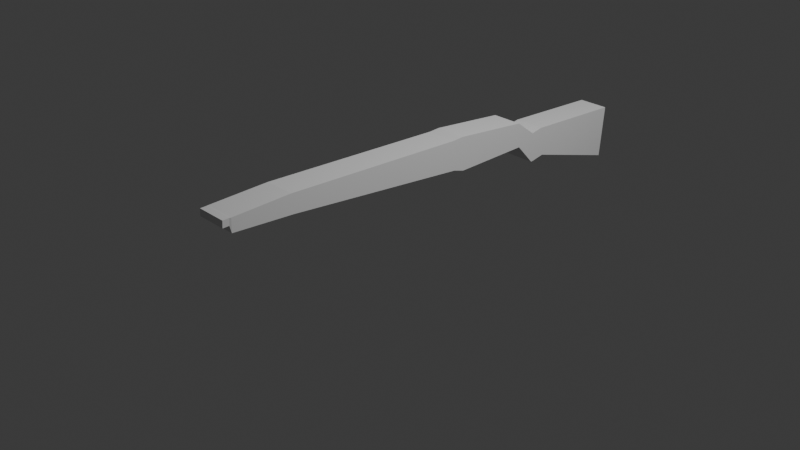 # Source: M1Garand.blend  (saved by Blender 4.2.66; exported with 4.5.12 LTS)
import bpy
from mathutils import Matrix  # noqa: F401  (used for matrix-valued properties, if any)

bpy.ops.wm.read_factory_settings(use_empty=True)
scene = bpy.context.scene
scene.name = 'Scene'

# ---- collections
col_collection = bpy.data.collections.new('Collection'); scene.collection.children.link(col_collection)

# ---- world
world_world = bpy.data.worlds.new('World'); scene.world = world_world
world_world.use_nodes = True; world_world.node_tree.nodes.clear()
_N = world_world.node_tree.nodes; _L = world_world.node_tree.links
n0 = _N.new('ShaderNodeOutputWorld'); n0.name = 'World Output'; n0.location = (300, 300)
n1 = _N.new('ShaderNodeBackground'); n1.name = 'Background'; n1.location = (10, 300)
n1.inputs[0].default_value = (0.05088, 0.05088, 0.05088, 1.0)
_L.new(n1.outputs[0], n0.inputs[0])
n0.is_active_output = True
world_world.color = (0.05088, 0.05088, 0.05088)
world_world.sun_shadow_jitter_overblur = 0.0

# ---- cameras
cam_camera = bpy.data.cameras.new('Camera')
cam_camera.clip_end = 100.0
cam_camera.ortho_scale = 7.314

# ---- lights
light_light = bpy.data.lights.new('Light', 'POINT')
light_light.energy = 1000.0
light_light.shadow_soft_size = 0.1

# ---- meshes
me_cube_001 = bpy.data.meshes.new('Cube.001')
me_cube_001.from_pydata([(-1.0, 0.08889, -0.1015), (-1.0, 0.04438, 1.13), (-1.0, 1.001, -1.189), (-1.0, 1.034, 1.003), (1.0, 0.08889, -0.1015), (1.0, 0.04438, 1.13), (1.0, 1.001, -1.189), (1.0, 1.034, 1.003), (-1.0, -0.02621, -0.2057), (-1.0, -0.07072, 1.025), (1.0, -0.07072, 1.025), (1.0, -0.02621, -0.2057), (-1.0, -0.06581, -0.2327), (-1.0, -0.1109, 1.141), (1.0, -0.1109, 1.141), (1.0, -0.06581, -0.2327), (-1.0, -0.257, 0.6253), (-1.0, -0.2789, 1.671), (1.0, -0.2789, 1.671), (1.0, -0.257, 0.6253), (-1.0, -1.005, 0.5177), (-1.0, -1.029, 1.932), (1.0, -1.029, 1.932), (1.0, -1.005, 0.5177), (-1.0, -1.118, 0.6547), (-1.0, -1.141, 1.897), (1.0, -1.141, 1.897), (1.0, -1.118, 0.6547), (-1.0, -2.905, 1.248), (-1.0, -2.926, 2.039), (1.0, -2.926, 2.039), (1.0, -2.905, 1.248), (-1.0, -3.488, 1.361), (-1.0, -3.487, 1.919), (1.0, -3.487, 1.919), (1.0, -3.488, 1.361), (-0.9788, -3.505, 1.644), (-0.9788, -3.503, 1.92), (0.9788, -3.503, 1.92), (0.9788, -3.505, 1.644), (-0.9788, -3.566, 1.634), (-0.9788, -3.563, 1.91), (0.9788, -3.563, 1.91), (0.9788, -3.566, 1.634)], [], [(0, 1, 3, 2), (2, 3, 7, 6), (6, 7, 5, 4), (5, 1, 9, 10), (2, 6, 4, 0), (7, 3, 1, 5), (10, 9, 13, 14), (4, 5, 10, 11), (1, 0, 8, 9), (0, 4, 11, 8), (12, 15, 19, 16), (11, 10, 14, 15), (8, 11, 15, 12), (9, 8, 12, 13), (18, 17, 21, 22), (13, 12, 16, 17), (14, 13, 17, 18), (15, 14, 18, 19), (23, 22, 26, 27), (19, 18, 22, 23), (16, 19, 23, 20), (17, 16, 20, 21), (24, 27, 31, 28), (20, 23, 27, 24), (21, 20, 24, 25), (22, 21, 25, 26), (30, 29, 33, 34), (25, 24, 28, 29), (26, 25, 29, 30), (27, 26, 30, 31), (34, 33, 37, 38), (31, 30, 34, 35), (28, 31, 35, 32), (29, 28, 32, 33), (39, 38, 42, 43), (35, 34, 38, 39), (32, 35, 39, 36), (33, 32, 36, 37), (43, 42, 41, 40), (36, 39, 43, 40), (37, 36, 40, 41), (38, 37, 41, 42)])
_uv = me_cube_001.uv_layers.new(name='UVMap')
_uv.uv.foreach_set('vector', [0.375, 0.0, 0.625, 0.0, 0.625, 0.25, 0.375, 0.25, 0.375, 0.25, 0.625, 0.25, 0.625, 0.5, 0.375, 0.5, 0.375, 0.5, 0.625, 0.5, 0.625, 0.75, 0.375, 0.75, 0.625, 0.75, 0.875, 0.75, 0.875, 0.75, 0.625, 0.75, 0.125, 0.5, 0.375, 0.5, 0.375, 0.75, 0.125, 0.75, 0.625, 0.5, 0.875, 0.5, 0.875, 0.75, 0.625, 0.75, 0.625, 0.75, 0.875, 0.75, 0.875, 0.75, 0.625, 0.75, 0.375, 0.75, 0.625, 0.75, 0.625, 0.75, 0.375, 0.75, 0.625, 0.0, 0.375, 0.0, 0.375, 0.0, 0.625, 0.0, 0.125, 0.75, 0.375, 0.75, 0.375, 0.75, 0.125, 0.75, 0.125, 0.75, 0.375, 0.75, 0.375, 0.75, 0.125, 0.75, 0.375, 0.75, 0.625, 0.75, 0.625, 0.75, 0.375, 0.75, 0.125, 0.75, 0.375, 0.75, 0.375, 0.75, 0.125, 0.75, 0.625, 0.0, 0.375, 0.0, 0.375, 0.0, 0.625, 0.0, 0.625, 0.75, 0.875, 0.75, 0.875, 0.75, 0.625, 0.75, 0.625, 0.0, 0.375, 0.0, 0.375, 0.0, 0.625, 0.0, 0.625, 0.75, 0.875, 0.75, 0.875, 0.75, 0.625, 0.75, 0.375, 0.75, 0.625, 0.75, 0.625, 0.75, 0.375, 0.75, 0.375, 0.75, 0.625, 0.75, 0.625, 0.75, 0.375, 0.75, 0.375, 0.75, 0.625, 0.75, 0.625, 0.75, 0.375, 0.75, 0.125, 0.75, 0.375, 0.75, 0.375, 0.75, 0.125, 0.75, 0.625, 0.0, 0.375, 0.0, 0.375, 0.0, 0.625, 0.0, 0.125, 0.75, 0.375, 0.75, 0.375, 0.75, 0.125, 0.75, 0.125, 0.75, 0.375, 0.75, 0.375, 0.75, 0.125, 0.75, 0.625, 0.0, 0.375, 0.0, 0.375, 0.0, 0.625, 0.0, 0.625, 0.75, 0.875, 0.75, 0.875, 0.75, 0.625, 0.75, 0.625, 0.75, 0.875, 0.75, 0.875, 0.75, 0.625, 0.75, 0.625, 0.0, 0.375, 0.0, 0.375, 0.0, 0.625, 0.0, 0.625, 0.75, 0.875, 0.75, 0.875, 0.75, 0.625, 0.75, 0.375, 0.75, 0.625, 0.75, 0.625, 0.75, 0.375, 0.75, 0.625, 0.75, 0.875, 0.75, 0.875, 0.75, 0.625, 0.75, 0.375, 0.75, 0.625, 0.75, 0.625, 0.75, 0.375, 0.75, 0.125, 0.75, 0.375, 0.75, 0.375, 0.75, 0.125, 0.75, 0.625, 0.0, 0.375, 0.0, 0.375, 0.0, 0.625, 0.0, 0.375, 0.75, 0.625, 0.75, 0.625, 0.75, 0.375, 0.75, 0.375, 0.75, 0.625, 0.75, 0.625, 0.75, 0.375, 0.75, 0.125, 0.75, 0.375, 0.75, 0.375, 0.75, 0.125, 0.75, 0.625, 0.0, 0.375, 0.0, 0.375, 0.0, 0.625, 0.0, 0.375, 0.75, 0.625, 0.75, 0.625, 1.0, 0.375, 1.0, 0.125, 0.75, 0.375, 0.75, 0.375, 0.75, 0.125, 0.75, 0.625, 0.0, 0.375, 0.0, 0.375, 0.0, 0.625, 0.0, 0.625, 0.75, 0.875, 0.75, 0.875, 0.75, 0.625, 0.75])
me_cube_001.update()

# ---- objects
ob_light = bpy.data.objects.new('Light', light_light)
ob_camera = bpy.data.objects.new('Camera', cam_camera)
ob_empty = bpy.data.objects.new('Empty', None)
ob_cube = bpy.data.objects.new('Cube', me_cube_001)

# ---- transforms, parenting, visibility, modifiers, constraints
ob_light.location = (4.076, 1.005, 5.904)
ob_light.rotation_euler = (0.6503, 0.05522, 1.866)
ob_light.lock_rotations_4d = False
ob_light.empty_display_type = 'ARROWS'
ob_light.color = (0.0, 0.0, 0.0, 0.0)
ob_light.lineart.crease_threshold = 0.0
ob_camera.location = (7.359, -6.926, 4.958)
ob_camera.rotation_euler = (1.109, 0.0, 0.8149)
ob_camera.lock_rotations_4d = False
ob_camera.empty_display_type = 'ARROWS'
ob_camera.color = (0.0, 0.0, 0.0, 0.0)
ob_camera.display_type = 'WIRE'
ob_camera.lineart.crease_threshold = 0.0
ob_empty.location = (0.0, 0.0, 0.0)
ob_empty.rotation_euler = (1.492, 0.01792, 1.611)
ob_empty.scale = (2.115, 2.111, 1.014)
ob_empty.empty_display_type = 'IMAGE'
ob_empty.empty_display_size = 2.509
ob_empty.empty_image_offset = (-0.5, -0.003501)
ob_cube.location = (0.4495, 1.368, 0.4933)
ob_cube.rotation_euler = (-0.01809, -0.0, 0.0)
ob_cube.scale = (-0.1601, 1.09, 0.2509)

# ---- collection membership
col_collection.objects.link(ob_light)
col_collection.objects.link(ob_camera)
col_collection.objects.link(ob_empty)
col_collection.objects.link(ob_cube)

# ---- scene / render settings (as saved in the file)
scene.camera = ob_camera
scene.frame_start = 1; scene.frame_end = 250; scene.frame_set(0)
scene.render.engine = 'BLENDER_EEVEE_NEXT'
bpy.context.view_layer.update()
